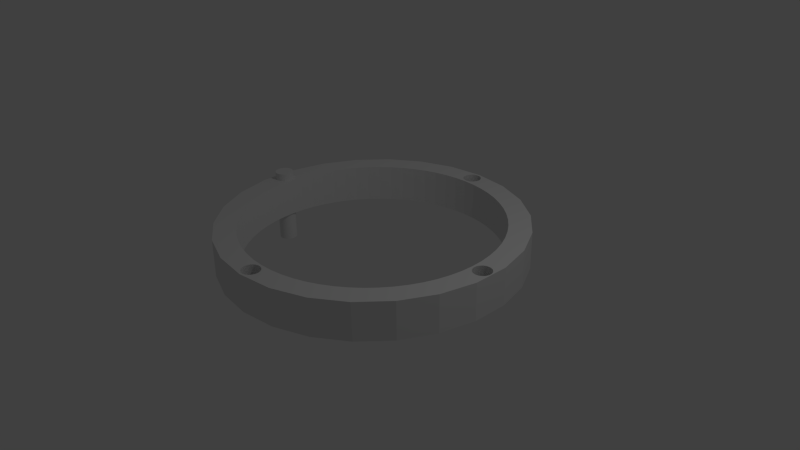 # Source: tyre.blend  (saved by Blender 2.72.0; exported with 4.5.12 LTS)
import bpy
from mathutils import Matrix  # noqa: F401  (used for matrix-valued properties, if any)

bpy.ops.wm.read_factory_settings(use_empty=True)
scene = bpy.context.scene
scene.name = 'Scene'

# ---- collections
col_collection_1 = bpy.data.collections.new('Collection 1'); scene.collection.children.link(col_collection_1)

# ---- world
world_world = bpy.data.worlds.new('World'); scene.world = world_world
world_world.color = (0.05088, 0.05088, 0.05088)
world_world.use_sun_shadow = False
world_world.sun_shadow_jitter_overblur = 0.0
world_world.cycles.sampling_method = 'MANUAL'
world_world.cycles.sample_map_resolution = 256

# ---- cameras
cam_camera = bpy.data.cameras.new('Camera')
cam_camera.clip_end = 100.0
cam_camera.lens = 35.0
cam_camera.sensor_width = 32.0
cam_camera.sensor_height = 18.0
cam_camera.ortho_scale = 7.314
cam_camera.dof.focus_distance = 0.0
cam_camera.dof.aperture_fstop = 128.0

# ---- lights
light_lamp = bpy.data.lights.new('Lamp', 'POINT')
light_lamp.transmission_factor = 0.0
light_lamp.cutoff_distance = 30.0
light_lamp.energy = 100.0
light_lamp.shadow_buffer_clip_start = 1.001
light_lamp.shadow_soft_size = 0.1
light_lamp.shadow_maximum_resolution = 0.006
light_lamp.use_absolute_resolution = True
light_lamp.cycles.use_multiple_importance_sampling = False

# ---- meshes
me_cylinder_001 = bpy.data.meshes.new('Cylinder.001')
me_cylinder_001.from_pydata([(0.0, 1.7, -0.5), (0.0, 1.7, 0.5), (0.1666, 1.692, -0.5), (0.1666, 1.692, 0.5), (0.3317, 1.667, -0.5), (0.3317, 1.667, 0.5), (0.4935, 1.627, -0.5), (0.4935, 1.627, 0.5), (0.6506, 1.571, -0.5), (0.6506, 1.571, 0.5), (0.8014, 1.499, -0.5), (0.8014, 1.499, 0.5), (0.9445, 1.413, -0.5), (0.9445, 1.413, 0.5), (1.078, 1.314, -0.5), (1.078, 1.314, 0.5), (1.202, 1.202, -0.5), (1.202, 1.202, 0.5), (1.314, 1.078, -0.5), (1.314, 1.078, 0.5), (1.413, 0.9445, -0.5), (1.413, 0.9445, 0.5), (1.499, 0.8014, -0.5), (1.499, 0.8014, 0.5), (1.571, 0.6506, -0.5), (1.571, 0.6506, 0.5), (1.627, 0.4935, -0.5), (1.627, 0.4935, 0.5), (1.667, 0.3317, -0.5), (1.667, 0.3317, 0.5), (1.692, 0.1666, -0.5), (1.692, 0.1666, 0.5), (1.7, -2.77e-07, -0.5), (1.7, -2.77e-07, 0.5), (1.692, -0.1666, -0.5), (1.692, -0.1666, 0.5), (1.667, -0.3317, -0.5), (1.667, -0.3317, 0.5), (1.627, -0.4935, -0.5), (1.627, -0.4935, 0.5), (1.571, -0.6506, -0.5), (1.571, -0.6506, 0.5), (1.499, -0.8014, -0.5), (1.499, -0.8014, 0.5), (1.413, -0.9445, -0.5), (1.413, -0.9445, 0.5), (1.314, -1.078, -0.5), (1.314, -1.078, 0.5), (1.202, -1.202, -0.5), (1.202, -1.202, 0.5), (1.078, -1.314, -0.5), (1.078, -1.314, 0.5), (0.9445, -1.413, -0.5), (0.9445, -1.413, 0.5), (0.8014, -1.499, -0.5), (0.8014, -1.499, 0.5), (0.6506, -1.571, -0.5), (0.6506, -1.571, 0.5), (0.4935, -1.627, -0.5), (0.4935, -1.627, 0.5), (0.3317, -1.667, -0.5), (0.3317, -1.667, 0.5), (0.1666, -1.692, -0.5), (0.1666, -1.692, 0.5), (-1.365e-06, -1.7, -0.5), (-1.365e-06, -1.7, 0.5), (-0.1666, -1.692, -0.5), (-0.1666, -1.692, 0.5), (-0.3317, -1.667, -0.5), (-0.3317, -1.667, 0.5), (-0.4935, -1.627, -0.5), (-0.4935, -1.627, 0.5), (-0.6506, -1.571, -0.5), (-0.6506, -1.571, 0.5), (-0.8014, -1.499, -0.5), (-0.8014, -1.499, 0.5), (-0.9445, -1.413, -0.5), (-0.9445, -1.413, 0.5), (-1.078, -1.314, -0.5), (-1.078, -1.314, 0.5), (-1.202, -1.202, -0.5), (-1.202, -1.202, 0.5), (-1.314, -1.078, -0.5), (-1.314, -1.078, 0.5), (-1.413, -0.9445, -0.5), (-1.413, -0.9445, 0.5), (-1.499, -0.8014, -0.5), (-1.499, -0.8014, 0.5), (-1.571, -0.6506, -0.5), (-1.571, -0.6506, 0.5), (-1.627, -0.4935, -0.5), (-1.627, -0.4935, 0.5), (-1.667, -0.3317, -0.5), (-1.667, -0.3317, 0.5), (-1.692, -0.1666, -0.5), (-1.692, -0.1666, 0.5), (-1.7, -7.904e-07, -0.5), (-1.7, -7.904e-07, 0.5), (-1.692, 0.1666, -0.5), (-1.692, 0.1666, 0.5), (-1.667, 0.3317, -0.5), (-1.667, 0.3317, 0.5), (-1.627, 0.4935, -0.5), (-1.627, 0.4935, 0.5), (-1.571, 0.6506, -0.5), (-1.571, 0.6506, 0.5), (-1.499, 0.8014, -0.5), (-1.499, 0.8014, 0.5), (-1.413, 0.9445, -0.5), (-1.413, 0.9445, 0.5), (-1.314, 1.078, -0.5), (-1.314, 1.078, 0.5), (-1.202, 1.202, -0.5), (-1.202, 1.202, 0.5), (-1.078, 1.314, -0.5), (-1.078, 1.314, 0.5), (-0.9445, 1.413, -0.5), (-0.9445, 1.413, 0.5), (-0.8014, 1.499, -0.5), (-0.8014, 1.499, 0.5), (-0.6506, 1.571, -0.5), (-0.6506, 1.571, 0.5), (-0.4935, 1.627, -0.5), (-0.4935, 1.627, 0.5), (-0.3317, 1.667, -0.5), (-0.3317, 1.667, 0.5), (-0.1666, 1.692, -0.5), (-0.1666, 1.692, 0.5)], [], [(0, 1, 3, 2), (2, 3, 5, 4), (4, 5, 7, 6), (6, 7, 9, 8), (8, 9, 11, 10), (10, 11, 13, 12), (12, 13, 15, 14), (14, 15, 17, 16), (16, 17, 19, 18), (18, 19, 21, 20), (20, 21, 23, 22), (22, 23, 25, 24), (24, 25, 27, 26), (26, 27, 29, 28), (28, 29, 31, 30), (30, 31, 33, 32), (32, 33, 35, 34), (34, 35, 37, 36), (36, 37, 39, 38), (38, 39, 41, 40), (40, 41, 43, 42), (42, 43, 45, 44), (44, 45, 47, 46), (46, 47, 49, 48), (48, 49, 51, 50), (50, 51, 53, 52), (52, 53, 55, 54), (54, 55, 57, 56), (56, 57, 59, 58), (58, 59, 61, 60), (60, 61, 63, 62), (62, 63, 65, 64), (64, 65, 67, 66), (66, 67, 69, 68), (68, 69, 71, 70), (70, 71, 73, 72), (72, 73, 75, 74), (74, 75, 77, 76), (76, 77, 79, 78), (78, 79, 81, 80), (80, 81, 83, 82), (82, 83, 85, 84), (84, 85, 87, 86), (86, 87, 89, 88), (88, 89, 91, 90), (90, 91, 93, 92), (92, 93, 95, 94), (94, 95, 97, 96), (96, 97, 99, 98), (98, 99, 101, 100), (100, 101, 103, 102), (102, 103, 105, 104), (104, 105, 107, 106), (106, 107, 109, 108), (108, 109, 111, 110), (110, 111, 113, 112), (112, 113, 115, 114), (114, 115, 117, 116), (116, 117, 119, 118), (118, 119, 121, 120), (120, 121, 123, 122), (122, 123, 125, 124), (3, 1, 127, 125, 123, 121, 119, 117, 115, 113, 111, 109, 107, 105, 103, 101, 99, 97, 95, 93, 91, 89, 87, 85, 83, 81, 79, 77, 75, 73, 71, 69, 67, 65, 63, 61, 59, 57, 55, 53, 51, 49, 47, 45, 43, 41, 39, 37, 35, 33, 31, 29, 27, 25, 23, 21, 19, 17, 15, 13, 11, 9, 7, 5), (126, 127, 1, 0), (124, 125, 127, 126), (0, 2, 4, 6, 8, 10, 12, 14, 16, 18, 20, 22, 24, 26, 28, 30, 32, 34, 36, 38, 40, 42, 44, 46, 48, 50, 52, 54, 56, 58, 60, 62, 64, 66, 68, 70, 72, 74, 76, 78, 80, 82, 84, 86, 88, 90, 92, 94, 96, 98, 100, 102, 104, 106, 108, 110, 112, 114, 116, 118, 120, 122, 124, 126)])
me_cylinder_001.use_remesh_preserve_volume = False
me_cylinder_001.use_remesh_preserve_attributes = False
me_cylinder_001.use_mirror_vertex_groups = False
me_cylinder_001.update()
me_cylinder = bpy.data.meshes.new('Cylinder')
me_cylinder.from_pydata([(0.0, 2.0, -0.25), (0.0, 2.0, 0.25), (0.4786, 1.942, 0.25), (0.4786, 1.942, -0.25), (0.9294, 1.771, -0.25), (1.326, 1.497, -0.25), (1.646, 1.136, -0.25), (1.87, 0.7092, -0.25), (1.985, 0.2411, -0.25), (1.985, -0.2411, -0.25), (1.842, -0.1196, -0.25), (1.85, -0.12, -0.25), (1.862, -0.1194, -0.25), (1.873, -0.1177, -0.25), (1.885, -0.1148, -0.25), (1.896, -0.1109, -0.25), (1.907, -0.1058, -0.25), (1.917, -0.09978, -0.25), (1.926, -0.09276, -0.25), (1.935, -0.08485, -0.25), (1.943, -0.07613, -0.25), (1.95, -0.06667, -0.25), (1.956, -0.05657, -0.25), (1.961, -0.04592, -0.25), (1.965, -0.03483, -0.25), (1.968, -0.02341, -0.25), (1.969, -0.01176, -0.25), (1.97, -1.955e-08, -0.25), (1.969, 0.01176, -0.25), (1.968, 0.02341, -0.25), (1.965, 0.03483, -0.25), (1.961, 0.04592, -0.25), (1.956, 0.05657, -0.25), (1.95, 0.06667, -0.25), (1.943, 0.07613, -0.25), (1.935, 0.08485, -0.25), (1.926, 0.09276, -0.25), (1.917, 0.09978, -0.25), (1.907, 0.1058, -0.25), (1.896, 0.1109, -0.25), (1.885, 0.1148, -0.25), (1.873, 0.1177, -0.25), (1.862, 0.1194, -0.25), (1.85, 0.12, -0.25), (1.838, 0.1194, -0.25), (1.827, 0.1177, -0.25), (1.815, 0.1148, -0.25), (1.804, 0.1109, -0.25), (1.793, 0.1058, -0.25), (1.783, 0.09978, -0.25), (1.774, 0.09276, -0.25), (1.765, 0.08485, -0.25), (1.757, 0.07613, -0.25), (1.75, 0.06667, -0.25), (1.744, 0.05657, -0.25), (1.739, 0.04592, -0.25), (1.735, 0.03483, -0.25), (1.732, 0.02341, -0.25), (1.731, 0.01176, -0.25), (1.73, -5.579e-08, -0.25), (1.731, -0.01176, -0.25), (1.732, -0.02341, -0.25), (1.734, -0.02833, -0.25), (1.7, -2.77e-07, -0.25), (1.692, 0.1666, -0.25), (1.667, 0.3317, -0.25), (1.627, 0.4935, -0.25), (1.571, 0.6506, -0.25), (1.499, 0.8014, -0.25), (1.413, 0.9445, -0.25), (1.314, 1.078, -0.25), (1.202, 1.202, -0.25), (1.078, 1.314, -0.25), (0.9445, 1.413, -0.25), (0.8014, 1.499, -0.25), (0.6506, 1.571, -0.25), (0.4935, 1.627, -0.25), (0.3317, 1.667, -0.25), (0.1666, 1.692, -0.25), (0.0, 1.7, -0.25), (-9.632e-08, 1.73, -0.25), (0.01176, 1.731, -0.25), (0.02341, 1.732, -0.25), (0.03483, 1.735, -0.25), (0.04592, 1.739, -0.25), (0.05657, 1.744, -0.25), (0.06667, 1.75, -0.25), (0.07613, 1.757, -0.25), (0.08485, 1.765, -0.25), (0.09276, 1.774, -0.25), (0.09978, 1.783, -0.25), (0.1058, 1.793, -0.25), (0.1109, 1.804, -0.25), (0.1148, 1.815, -0.25), (0.1177, 1.827, -0.25), (0.1194, 1.838, -0.25), (0.12, 1.85, -0.25), (0.1194, 1.862, -0.25), (0.1177, 1.873, -0.25), (0.1148, 1.885, -0.25), (0.1109, 1.896, -0.25), (0.1058, 1.907, -0.25), (0.09978, 1.917, -0.25), (0.09276, 1.926, -0.25), (0.08485, 1.935, -0.25), (0.07613, 1.943, -0.25), (0.06667, 1.95, -0.25), (0.05657, 1.956, -0.25), (0.04592, 1.961, -0.25), (0.03483, 1.965, -0.25), (0.02341, 1.968, -0.25), (0.01176, 1.969, -0.25), (0.0, 1.97, -0.25), (-0.4786, 1.942, -0.25), (-0.4786, 1.942, 0.25), (-0.01695, 1.969, 0.25), (-0.01176, 1.969, 0.25), (0.0, 1.97, 0.25), (0.01176, 1.969, 0.25), (0.02341, 1.968, 0.25), (0.03483, 1.965, 0.25), (0.04592, 1.961, 0.25), (0.05657, 1.956, 0.25), (0.06667, 1.95, 0.25), (0.07613, 1.943, 0.25), (0.08485, 1.935, 0.25), (0.09276, 1.926, 0.25), (0.09978, 1.917, 0.25), (0.1058, 1.907, 0.25), (0.1109, 1.896, 0.25), (0.1148, 1.885, 0.25), (0.1177, 1.873, 0.25), (0.1194, 1.862, 0.25), (0.12, 1.85, 0.25), (0.1194, 1.838, 0.25), (0.1177, 1.827, 0.25), (0.1148, 1.815, 0.25), (0.1109, 1.804, 0.25), (0.1058, 1.793, 0.25), (0.09978, 1.783, 0.25), (0.09276, 1.774, 0.25), (0.08485, 1.765, 0.25), (0.07613, 1.757, 0.25), (0.06667, 1.75, 0.25), (0.05657, 1.744, 0.25), (0.04592, 1.739, 0.25), (0.03483, 1.735, 0.25), (0.02341, 1.732, 0.25), (0.01176, 1.731, 0.25), (-9.632e-08, 1.73, 0.25), (-0.01176, 1.731, 0.25), (-0.02341, 1.732, 0.25), (-0.03483, 1.735, 0.25), (-0.04592, 1.739, 0.25), (-0.05657, 1.744, 0.25), (-0.06667, 1.75, 0.25), (-0.07613, 1.757, 0.25), (-0.08485, 1.765, 0.25), (-0.09276, 1.774, 0.25), (-0.09978, 1.783, 0.25), (-0.1058, 1.793, 0.25), (-0.1086, 1.799, 0.25), (-0.1666, 1.692, 0.25), (0.0, 1.7, 0.25), (0.1666, 1.692, 0.25), (0.3317, 1.667, 0.25), (0.4935, 1.627, 0.25), (0.6506, 1.571, 0.25), (0.8014, 1.499, 0.25), (0.9445, 1.413, 0.25), (1.078, 1.314, 0.25), (1.202, 1.202, 0.25), (1.314, 1.078, 0.25), (1.413, 0.9445, 0.25), (1.499, 0.8014, 0.25), (1.571, 0.6506, 0.25), (1.627, 0.4935, 0.25), (1.667, 0.3317, 0.25), (1.692, 0.1666, 0.25), (1.7, -2.77e-07, 0.25), (1.73, -5.579e-08, 0.25), (1.731, 0.01176, 0.25), (1.732, 0.02341, 0.25), (1.735, 0.03483, 0.25), (1.739, 0.04592, 0.25), (1.744, 0.05657, 0.25), (1.75, 0.06667, 0.25), (1.757, 0.07613, 0.25), (1.765, 0.08485, 0.25), (1.774, 0.09276, 0.25), (1.783, 0.09978, 0.25), (1.793, 0.1058, 0.25), (1.804, 0.1109, 0.25), (1.815, 0.1148, 0.25), (1.827, 0.1177, 0.25), (1.838, 0.1194, 0.25), (1.85, 0.12, 0.25), (1.862, 0.1194, 0.25), (1.873, 0.1177, 0.25), (1.885, 0.1148, 0.25), (1.896, 0.1109, 0.25), (1.907, 0.1058, 0.25), (1.917, 0.09978, 0.25), (1.926, 0.09276, 0.25), (1.935, 0.08485, 0.25), (1.943, 0.07613, 0.25), (1.95, 0.06667, 0.25), (1.956, 0.05657, 0.25), (1.961, 0.04592, 0.25), (1.965, 0.03483, 0.25), (1.968, 0.02341, 0.25), (1.969, 0.01176, 0.25), (1.985, -0.2411, 0.25), (1.985, 0.2411, 0.25), (1.87, 0.7092, 0.25), (1.646, 1.136, 0.25), (1.326, 1.497, 0.25), (0.9294, 1.771, 0.25), (-0.01176, 1.969, -0.25), (-0.02341, 1.968, -0.25), (-0.03483, 1.965, -0.25), (-0.04592, 1.961, -0.25), (-0.05657, 1.956, -0.25), (-0.06667, 1.95, -0.25), (-0.07613, 1.943, -0.25), (-0.08485, 1.935, -0.25), (-0.09276, 1.926, -0.25), (-0.09978, 1.917, -0.25), (-0.1058, 1.907, -0.25), (-0.1109, 1.896, -0.25), (-0.1148, 1.885, -0.25), (-0.1177, 1.873, -0.25), (-0.1194, 1.862, -0.25), (-0.12, 1.85, -0.25), (-0.1194, 1.838, -0.25), (-0.1177, 1.827, -0.25), (-0.1148, 1.815, -0.25), (-0.1109, 1.804, -0.25), (-0.1058, 1.793, -0.25), (-0.09978, 1.783, -0.25), (-0.09276, 1.774, -0.25), (-0.08485, 1.765, -0.25), (-0.07613, 1.757, -0.25), (-0.06667, 1.75, -0.25), (-0.05657, 1.744, -0.25), (-0.04592, 1.739, -0.25), (-0.03483, 1.735, -0.25), (-0.02341, 1.732, -0.25), (-0.01176, 1.731, -0.25), (-0.1666, 1.692, -0.25), (-0.3317, 1.667, -0.25), (-0.4935, 1.627, -0.25), (-0.6506, 1.571, -0.25), (-0.8014, 1.499, -0.25), (-0.9445, 1.413, -0.25), (-1.078, 1.314, -0.25), (-1.202, 1.202, -0.25), (-1.314, 1.078, -0.25), (-1.413, 0.9445, -0.25), (-1.499, 0.8014, -0.25), (-1.571, 0.6506, -0.25), (-1.627, 0.4935, -0.25), (-1.667, 0.3317, -0.25), (-1.692, 0.1666, -0.25), (-1.7, -7.904e-07, -0.25), (-1.734, -0.02833, -0.25), (-1.732, -0.02341, -0.25), (-1.731, -0.01176, -0.25), (-1.73, -1.955e-08, -0.25), (-1.731, 0.01176, -0.25), (-1.732, 0.02341, -0.25), (-1.735, 0.03483, -0.25), (-1.739, 0.04592, -0.25), (-1.744, 0.05657, -0.25), (-1.75, 0.06667, -0.25), (-1.757, 0.07613, -0.25), (-1.765, 0.08485, -0.25), (-1.774, 0.09276, -0.25), (-1.783, 0.09978, -0.25), (-1.793, 0.1058, -0.25), (-1.804, 0.1109, -0.25), (-1.815, 0.1148, -0.25), (-1.827, 0.1177, -0.25), (-1.838, 0.1194, -0.25), (-1.85, 0.12, -0.25), (-1.862, 0.1194, -0.25), (-1.873, 0.1177, -0.25), (-1.885, 0.1148, -0.25), (-1.896, 0.1109, -0.25), (-1.907, 0.1058, -0.25), (-1.917, 0.09978, -0.25), (-1.926, 0.09276, -0.25), (-1.935, 0.08485, -0.25), (-1.943, 0.07613, -0.25), (-1.95, 0.06667, -0.25), (-1.956, 0.05657, -0.25), (-1.961, 0.04592, -0.25), (-1.965, 0.03483, -0.25), (-1.968, 0.02341, -0.25), (-1.969, 0.01176, -0.25), (-1.97, -5.579e-08, -0.25), (-1.969, -0.01176, -0.25), (-1.968, -0.02341, -0.25), (-1.965, -0.03483, -0.25), (-1.961, -0.04592, -0.25), (-1.956, -0.05657, -0.25), (-1.95, -0.06667, -0.25), (-1.943, -0.07613, -0.25), (-1.935, -0.08485, -0.25), (-1.926, -0.09276, -0.25), (-1.917, -0.09978, -0.25), (-1.907, -0.1058, -0.25), (-1.896, -0.1109, -0.25), (-1.885, -0.1148, -0.25), (-1.873, -0.1177, -0.25), (-1.862, -0.1194, -0.25), (-1.85, -0.12, -0.25), (-1.842, -0.1196, -0.25), (-1.985, -0.2411, -0.25), (-1.985, 0.2411, -0.25), (-1.87, 0.7092, -0.25), (-1.646, 1.136, -0.25), (-1.326, 1.497, -0.25), (-0.9294, 1.771, -0.25), (1.87, -0.7092, -0.25), (1.646, -1.136, -0.25), (1.326, -1.497, -0.25), (0.9294, -1.771, -0.25), (0.4786, -1.942, -0.25), (-6.517e-07, -2.0, -0.25), (-9.632e-08, -1.97, -0.25), (0.01176, -1.969, -0.25), (0.02341, -1.968, -0.25), (0.03483, -1.965, -0.25), (0.04592, -1.961, -0.25), (0.05657, -1.956, -0.25), (0.06667, -1.95, -0.25), (0.07613, -1.943, -0.25), (0.08485, -1.935, -0.25), (0.09276, -1.926, -0.25), (0.09978, -1.917, -0.25), (0.1058, -1.907, -0.25), (0.1109, -1.896, -0.25), (0.1148, -1.885, -0.25), (0.1177, -1.873, -0.25), (0.1194, -1.862, -0.25), (0.12, -1.85, -0.25), (0.1194, -1.838, -0.25), (0.1177, -1.827, -0.25), (0.1148, -1.815, -0.25), (0.1109, -1.804, -0.25), (0.1058, -1.793, -0.25), (0.09978, -1.783, -0.25), (0.09276, -1.774, -0.25), (0.08485, -1.765, -0.25), (0.07613, -1.757, -0.25), (0.06667, -1.75, -0.25), (0.05657, -1.744, -0.25), (0.04592, -1.739, -0.25), (0.03483, -1.735, -0.25), (0.02341, -1.732, -0.25), (0.1666, -1.692, -0.25), (0.3317, -1.667, -0.25), (0.4935, -1.627, -0.25), (0.6506, -1.571, -0.25), (0.8014, -1.499, -0.25), (0.9445, -1.413, -0.25), (1.078, -1.314, -0.25), (1.202, -1.202, -0.25), (1.314, -1.078, -0.25), (1.413, -0.9445, -0.25), (1.499, -0.8014, -0.25), (1.571, -0.6506, -0.25), (1.627, -0.4935, -0.25), (1.667, -0.3317, -0.25), (1.692, -0.1666, -0.25), (1.735, -0.03483, -0.25), (1.739, -0.04592, -0.25), (1.744, -0.05657, -0.25), (1.75, -0.06667, -0.25), (1.757, -0.07613, -0.25), (1.765, -0.08485, -0.25), (1.774, -0.09276, -0.25), (1.783, -0.09978, -0.25), (1.793, -0.1058, -0.25), (1.804, -0.1109, -0.25), (1.815, -0.1148, -0.25), (1.827, -0.1177, -0.25), (1.838, -0.1194, -0.25), (1.85, -0.12, 0.25), (1.862, -0.1194, 0.25), (1.873, -0.1177, 0.25), (1.885, -0.1148, 0.25), (1.896, -0.1109, 0.25), (1.907, -0.1058, 0.25), (1.917, -0.09978, 0.25), (1.926, -0.09276, 0.25), (1.935, -0.08485, 0.25), (1.943, -0.07613, 0.25), (1.95, -0.06667, 0.25), (1.956, -0.05657, 0.25), (1.961, -0.04592, 0.25), (1.965, -0.03483, 0.25), (1.968, -0.02341, 0.25), (1.969, -0.01176, 0.25), (1.97, -1.955e-08, 0.25), (1.731, -0.01176, 0.25), (1.732, -0.02341, 0.25), (-0.9294, 1.771, 0.25), (-1.961, -0.04592, 0.25), (-1.965, -0.03483, 0.25), (-1.968, -0.02341, 0.25), (-1.969, -0.01176, 0.25), (-1.97, -5.579e-08, 0.25), (-1.985, -0.2411, 0.25), (-1.87, -0.7092, 0.25), (-1.646, -1.136, 0.25), (-1.326, -1.497, 0.25), (-0.9294, -1.771, 0.25), (-0.4786, -1.942, 0.25), (-6.517e-07, -2.0, 0.25), (-7.23e-07, -1.97, 0.25), (-0.01176, -1.969, 0.25), (-0.02341, -1.968, 0.25), (-0.03483, -1.965, 0.25), (-0.04592, -1.961, 0.25), (-0.05657, -1.956, 0.25), (-0.06667, -1.95, 0.25), (-0.07613, -1.943, 0.25), (-0.08485, -1.935, 0.25), (-0.09276, -1.926, 0.25), (-0.09978, -1.917, 0.25), (-0.1058, -1.907, 0.25), (-0.1109, -1.896, 0.25), (-0.1148, -1.885, 0.25), (-0.1177, -1.873, 0.25), (-0.1194, -1.862, 0.25), (-0.12, -1.85, 0.25), (-0.1194, -1.838, 0.25), (-0.1177, -1.827, 0.25), (-0.1148, -1.815, 0.25), (-0.1109, -1.804, 0.25), (-0.1058, -1.793, 0.25), (-0.09978, -1.783, 0.25), (-0.09276, -1.774, 0.25), (-0.08485, -1.765, 0.25), (-0.07613, -1.757, 0.25), (-0.06667, -1.75, 0.25), (-0.05657, -1.744, 0.25), (-0.04592, -1.739, 0.25), (-0.03483, -1.735, 0.25), (-0.02341, -1.732, 0.25), (-0.01176, -1.731, 0.25), (-1.293e-06, -1.73, 0.25), (-1.365e-06, -1.7, 0.25), (-0.1666, -1.692, 0.25), (-0.3317, -1.667, 0.25), (-0.4935, -1.627, 0.25), (-0.6506, -1.571, 0.25), (-0.8014, -1.499, 0.25), (-0.9445, -1.413, 0.25), (-1.078, -1.314, 0.25), (-1.202, -1.202, 0.25), (-1.314, -1.078, 0.25), (-1.413, -0.9445, 0.25), (-1.499, -0.8014, 0.25), (-1.571, -0.6506, 0.25), (-1.627, -0.4935, 0.25), (-1.667, -0.3317, 0.25), (-1.692, -0.1666, 0.25), (-1.7, -7.904e-07, 0.25), (-1.731, 0.01176, 0.25), (-1.73, -1.955e-08, 0.25), (-1.731, -0.01176, 0.25), (-1.732, -0.02341, 0.25), (-1.735, -0.03483, 0.25), (-1.739, -0.04592, 0.25), (-1.744, -0.05657, 0.25), (-1.75, -0.06667, 0.25), (-1.757, -0.07613, 0.25), (-1.765, -0.08485, 0.25), (-1.774, -0.09276, 0.25), (-1.783, -0.09978, 0.25), (-1.793, -0.1058, 0.25), (-1.804, -0.1109, 0.25), (-1.815, -0.1148, 0.25), (-1.827, -0.1177, 0.25), (-1.838, -0.1194, 0.25), (-1.85, -0.12, 0.25), (-1.862, -0.1194, 0.25), (-1.873, -0.1177, 0.25), (-1.885, -0.1148, 0.25), (-1.896, -0.1109, 0.25), (-1.907, -0.1058, 0.25), (-1.917, -0.09978, 0.25), (-1.926, -0.09276, 0.25), (-1.935, -0.08485, 0.25), (-1.943, -0.07613, 0.25), (-1.95, -0.06667, 0.25), (-1.956, -0.05657, 0.25), (-1.896, 0.1109, 0.25), (-1.885, 0.1148, 0.25), (-1.873, 0.1177, 0.25), (-1.862, 0.1194, 0.25), (-1.85, 0.12, 0.25), (-1.838, 0.1194, 0.25), (-1.827, 0.1177, 0.25), (-1.815, 0.1148, 0.25), (-1.804, 0.1109, 0.25), (-1.793, 0.1058, 0.25), (-1.783, 0.09978, 0.25), (-1.774, 0.09276, 0.25), (-1.765, 0.08485, 0.25), (-1.757, 0.07613, 0.25), (-1.75, 0.06667, 0.25), (-1.744, 0.05657, 0.25), (-1.739, 0.04592, 0.25), (-1.735, 0.03483, 0.25), (-1.732, 0.02341, 0.25), (-1.692, 0.1666, 0.25), (-1.667, 0.3317, 0.25), (-1.627, 0.4935, 0.25), (-1.571, 0.6506, 0.25), (-1.499, 0.8014, 0.25), (-1.413, 0.9445, 0.25), (-1.314, 1.078, 0.25), (-1.202, 1.202, 0.25), (-1.078, 1.314, 0.25), (-0.9445, 1.413, 0.25), (-0.8014, 1.499, 0.25), (-0.6506, 1.571, 0.25), (-0.4935, 1.627, 0.25), (-0.3317, 1.667, 0.25), (-0.1109, 1.804, 0.25), (-0.1148, 1.815, 0.25), (-0.1177, 1.827, 0.25), (-0.1194, 1.838, 0.25), (-0.12, 1.85, 0.25), (-0.1194, 1.862, 0.25), (-0.1177, 1.873, 0.25), (-0.1148, 1.885, 0.25), (-0.1109, 1.896, 0.25), (-0.1058, 1.907, 0.25), (-0.09978, 1.917, 0.25), (-0.09276, 1.926, 0.25), (-0.08485, 1.935, 0.25), (-0.07613, 1.943, 0.25), (-0.06667, 1.95, 0.25), (-0.05657, 1.956, 0.25), (-0.04592, 1.961, 0.25), (-0.03483, 1.965, 0.25), (-0.02341, 1.968, 0.25), (-1.326, 1.497, 0.25), (-1.646, 1.136, 0.25), (-1.87, 0.7092, 0.25), (-1.985, 0.2411, 0.25), (-1.969, 0.01176, 0.25), (-1.968, 0.02341, 0.25), (-1.965, 0.03483, 0.25), (-1.961, 0.04592, 0.25), (-1.956, 0.05657, 0.25), (-1.95, 0.06667, 0.25), (-1.943, 0.07613, 0.25), (-1.935, 0.08485, 0.25), (-1.926, 0.09276, 0.25), (-1.917, 0.09978, 0.25), (-1.907, 0.1058, 0.25), (0.8014, -1.499, 0.25), (0.6506, -1.571, 0.25), (0.4935, -1.627, 0.25), (0.3317, -1.667, 0.25), (0.1666, -1.692, 0.25), (0.0, -1.73, 0.25), (0.01176, -1.731, 0.25), (0.02341, -1.732, 0.25), (0.03483, -1.735, 0.25), (0.04592, -1.739, 0.25), (0.05657, -1.744, 0.25), (0.06667, -1.75, 0.25), (0.07613, -1.757, 0.25), (0.08485, -1.765, 0.25), (0.09276, -1.774, 0.25), (0.09978, -1.783, 0.25), (0.1058, -1.793, 0.25), (0.1109, -1.804, 0.25), (0.1148, -1.815, 0.25), (0.1177, -1.827, 0.25), (0.1194, -1.838, 0.25), (0.12, -1.85, 0.25), (0.1194, -1.862, 0.25), (0.1177, -1.873, 0.25), (0.1148, -1.885, 0.25), (0.1109, -1.896, 0.25), (0.1058, -1.907, 0.25), (0.09978, -1.917, 0.25), (0.09276, -1.926, 0.25), (0.08485, -1.935, 0.25), (0.07613, -1.943, 0.25), (0.06667, -1.95, 0.25), (0.05657, -1.956, 0.25), (0.04592, -1.961, 0.25), (0.03483, -1.965, 0.25), (0.02341, -1.968, 0.25), (0.01176, -1.969, 0.25), (-9.632e-08, -1.97, 0.25), (0.4786, -1.942, 0.25), (0.9294, -1.771, 0.25), (1.326, -1.497, 0.25), (1.646, -1.136, 0.25), (1.87, -0.7092, 0.25), (1.838, -0.1194, 0.25), (1.827, -0.1177, 0.25), (1.815, -0.1148, 0.25), (1.804, -0.1109, 0.25), (1.793, -0.1058, 0.25), (1.783, -0.09978, 0.25), (1.774, -0.09276, 0.25), (1.765, -0.08485, 0.25), (1.757, -0.07613, 0.25), (1.75, -0.06667, 0.25), (1.744, -0.05657, 0.25), (1.739, -0.04592, 0.25), (1.735, -0.03483, 0.25), (1.692, -0.1666, 0.25), (1.667, -0.3317, 0.25), (1.627, -0.4935, 0.25), (1.571, -0.6506, 0.25), (1.499, -0.8014, 0.25), (1.413, -0.9445, 0.25), (1.314, -1.078, 0.25), (1.202, -1.202, 0.25), (1.078, -1.314, 0.25), (0.9445, -1.413, 0.25), (-1.692, -0.1666, -0.25), (-1.667, -0.3317, -0.25), (-1.627, -0.4935, -0.25), (-1.571, -0.6506, -0.25), (-1.499, -0.8014, -0.25), (-1.413, -0.9445, -0.25), (-1.314, -1.078, -0.25), (-1.202, -1.202, -0.25), (-1.078, -1.314, -0.25), (-0.9445, -1.413, -0.25), (-0.8014, -1.499, -0.25), (-0.6506, -1.571, -0.25), (-0.4935, -1.627, -0.25), (-0.3317, -1.667, -0.25), (-0.1666, -1.692, -0.25), (-1.365e-06, -1.7, -0.25), (0.01176, -1.731, -0.25), (0.0, -1.73, -0.25), (-0.01176, -1.731, -0.25), (-0.02341, -1.732, -0.25), (-0.03483, -1.735, -0.25), (-0.04592, -1.739, -0.25), (-0.05657, -1.744, -0.25), (-0.06667, -1.75, -0.25), (-0.07613, -1.757, -0.25), (-0.08485, -1.765, -0.25), (-0.09276, -1.774, -0.25), (-0.09978, -1.783, -0.25), (-0.1058, -1.793, -0.25), (-0.1109, -1.804, -0.25), (-0.1148, -1.815, -0.25), (-0.1177, -1.827, -0.25), (-0.1194, -1.838, -0.25), (-0.12, -1.85, -0.25), (-0.1194, -1.862, -0.25), (-0.1177, -1.873, -0.25), (-0.1148, -1.885, -0.25), (-0.1109, -1.896, -0.25), (-0.1058, -1.907, -0.25), (-0.09978, -1.917, -0.25), (-0.09276, -1.926, -0.25), (-0.08485, -1.935, -0.25), (-0.07613, -1.943, -0.25), (-0.06667, -1.95, -0.25), (-0.05657, -1.956, -0.25), (-0.04592, -1.961, -0.25), (-0.03483, -1.965, -0.25), (-0.02341, -1.968, -0.25), (-0.01176, -1.969, -0.25), (-0.4786, -1.942, -0.25), (-0.9294, -1.771, -0.25), (-1.326, -1.497, -0.25), (-1.646, -1.136, -0.25), (-1.87, -0.7092, -0.25), (-1.838, -0.1194, -0.25), (-1.827, -0.1177, -0.25), (-1.815, -0.1148, -0.25), (-1.804, -0.1109, -0.25), (-1.793, -0.1058, -0.25), (-1.783, -0.09978, -0.25), (-1.774, -0.09276, -0.25), (-1.765, -0.08485, -0.25), (-1.757, -0.07613, -0.25), (-1.75, -0.06667, -0.25), (-1.744, -0.05657, -0.25), (-1.739, -0.04592, -0.25), (-1.735, -0.03483, -0.25)], [], [(0, 1, 2, 3), (0, 3, 4, 5, 6, 7, 8, 9, 10, 11, 12, 13, 14, 15, 16, 17, 18, 19, 20, 21, 22, 23, 24, 25, 26, 27, 28, 29, 30, 31, 32, 33, 34, 35, 36, 37, 38, 39, 40, 41, 42, 43, 44, 45, 46, 47, 48, 49, 50, 51, 52, 53, 54, 55, 56, 57, 58, 59, 60, 61, 62, 63, 64, 65, 66, 67, 68, 69, 70, 71, 72, 73, 74, 75, 76, 77, 78, 79, 80, 81, 82, 83, 84, 85, 86, 87, 88, 89, 90, 91, 92, 93, 94, 95, 96, 97, 98, 99, 100, 101, 102, 103, 104, 105, 106, 107, 108, 109, 110, 111, 112), (113, 114, 1, 0), (1, 115, 116, 117, 118, 119, 120, 121, 122, 123, 124, 125, 126, 127, 128, 129, 130, 131, 132, 133, 134, 135, 136, 137, 138, 139, 140, 141, 142, 143, 144, 145, 146, 147, 148, 149, 150, 151, 152, 153, 154, 155, 156, 157, 158, 159, 160, 161, 162, 163, 164, 165, 166, 167, 168, 169, 170, 171, 172, 173, 174, 175, 176, 177, 178, 179, 180, 181, 182, 183, 184, 185, 186, 187, 188, 189, 190, 191, 192, 193, 194, 195, 196, 197, 198, 199, 200, 201, 202, 203, 204, 205, 206, 207, 208, 209, 210, 211, 212, 213, 214, 215, 216, 217, 2), (3, 2, 217, 4), (0, 112, 218, 219, 220, 221, 222, 223, 224, 225, 226, 227, 228, 229, 230, 231, 232, 233, 234, 235, 236, 237, 238, 239, 240, 241, 242, 243, 244, 245, 246, 247, 248, 80, 79, 249, 250, 251, 252, 253, 254, 255, 256, 257, 258, 259, 260, 261, 262, 263, 264, 265, 266, 267, 268, 269, 270, 271, 272, 273, 274, 275, 276, 277, 278, 279, 280, 281, 282, 283, 284, 285, 286, 287, 288, 289, 290, 291, 292, 293, 294, 295, 296, 297, 298, 299, 300, 301, 302, 303, 304, 305, 306, 307, 308, 309, 310, 311, 312, 313, 314, 315, 316, 317, 318, 319, 320, 321, 322, 323, 113), (4, 217, 216, 5), (5, 216, 215, 6), (6, 215, 214, 7), (7, 214, 213, 8), (8, 213, 212, 9), (9, 324, 325, 326, 327, 328, 329, 330, 331, 332, 333, 334, 335, 336, 337, 338, 339, 340, 341, 342, 343, 344, 345, 346, 347, 348, 349, 350, 351, 352, 353, 354, 355, 356, 357, 358, 359, 360, 361, 362, 363, 364, 365, 366, 367, 368, 369, 370, 371, 372, 373, 374, 375, 63, 62, 376, 377, 378, 379, 380, 381, 382, 383, 384, 385, 386, 387, 388, 10), (12, 11, 389, 390), (13, 12, 390, 391), (14, 13, 391, 392), (15, 14, 392, 393), (16, 15, 393, 394), (17, 16, 394, 395), (18, 17, 395, 396), (19, 18, 396, 397), (20, 19, 397, 398), (21, 20, 398, 399), (22, 21, 399, 400), (23, 22, 400, 401), (24, 23, 401, 402), (25, 24, 402, 403), (26, 25, 403, 404), (27, 26, 404, 405), (28, 27, 405, 211), (29, 28, 211, 210), (30, 29, 210, 209), (31, 30, 209, 208), (32, 31, 208, 207), (33, 32, 207, 206), (34, 33, 206, 205), (35, 34, 205, 204), (36, 35, 204, 203), (37, 36, 203, 202), (38, 37, 202, 201), (39, 38, 201, 200), (40, 39, 200, 199), (41, 40, 199, 198), (42, 41, 198, 197), (43, 42, 197, 196), (44, 43, 196, 195), (45, 44, 195, 194), (46, 45, 194, 193), (47, 46, 193, 192), (48, 47, 192, 191), (49, 48, 191, 190), (50, 49, 190, 189), (51, 50, 189, 188), (52, 51, 188, 187), (53, 52, 187, 186), (54, 53, 186, 185), (55, 54, 185, 184), (56, 55, 184, 183), (57, 56, 183, 182), (58, 57, 182, 181), (59, 58, 181, 180), (60, 59, 180, 406), (61, 60, 406, 407), (62, 61, 407, 622, 376), (64, 63, 179, 178), (65, 64, 178, 177), (66, 65, 177, 176), (67, 66, 176, 175), (68, 67, 175, 174), (69, 68, 174, 173), (70, 69, 173, 172), (71, 70, 172, 171), (72, 71, 171, 170), (73, 72, 170, 169), (74, 73, 169, 168), (75, 74, 168, 167), (76, 75, 167, 166), (77, 76, 166, 165), (78, 77, 165, 164), (79, 78, 164, 163), (81, 80, 149, 148), (82, 81, 148, 147), (83, 82, 147, 146), (84, 83, 146, 145), (85, 84, 145, 144), (86, 85, 144, 143), (87, 86, 143, 142), (88, 87, 142, 141), (89, 88, 141, 140), (90, 89, 140, 139), (91, 90, 139, 138), (92, 91, 138, 137), (93, 92, 137, 136), (94, 93, 136, 135), (95, 94, 135, 134), (96, 95, 134, 133), (97, 96, 133, 132), (98, 97, 132, 131), (99, 98, 131, 130), (100, 99, 130, 129), (101, 100, 129, 128), (102, 101, 128, 127), (103, 102, 127, 126), (104, 103, 126, 125), (105, 104, 125, 124), (106, 105, 124, 123), (107, 106, 123, 122), (108, 107, 122, 121), (109, 108, 121, 120), (110, 109, 120, 119), (111, 110, 119, 118), (112, 111, 118, 117), (323, 408, 114, 113), (409, 410, 411, 412, 413, 414, 415, 416, 417, 418, 419, 420, 421, 422, 423, 424, 425, 426, 427, 428, 429, 430, 431, 432, 433, 434, 435, 436, 437, 438, 439, 440, 441, 442, 443, 444, 445, 446, 447, 448, 449, 450, 451, 452, 453, 454, 455, 456, 457, 458, 459, 460, 461, 462, 463, 464, 465, 466, 467, 468, 469, 470, 471, 472, 473, 474, 475, 476, 477, 478, 479, 480, 481, 482, 483, 484, 485, 486, 487, 488, 489, 490, 491, 492, 493, 494, 495, 496, 497, 498, 499), (500, 501, 502, 503, 504, 505, 506, 507, 508, 509, 510, 511, 512, 513, 514, 515, 516, 517, 518, 471, 470, 519, 520, 521, 522, 523, 524, 525, 526, 527, 528, 529, 530, 531, 532, 162, 161, 533, 534, 535, 536, 537, 538, 539, 540, 541, 542, 543, 544, 545, 546, 547, 548, 549, 550, 551, 115, 1, 114, 408, 552, 553, 554, 555, 414, 413, 556, 557, 558, 559, 560, 561, 562, 563, 564, 565, 566), (218, 112, 117, 116), (80, 248, 150, 149), (248, 247, 151, 150), (247, 246, 152, 151), (246, 245, 153, 152), (245, 244, 154, 153), (244, 243, 155, 154), (243, 242, 156, 155), (242, 241, 157, 156), (241, 240, 158, 157), (240, 239, 159, 158), (239, 238, 160, 159), (249, 79, 163, 162), (567, 568, 569, 570, 571, 454, 453, 572, 573, 574, 575, 576, 577, 578, 579, 580, 581, 582, 583, 584, 585, 586, 587, 588, 589, 590, 591, 592, 593, 594, 595, 596, 597, 598, 599, 600, 601, 602, 603, 604, 421, 420, 605, 606, 607, 608, 609, 212, 211, 405, 404, 403, 402, 401, 400, 399, 398, 397, 396, 395, 394, 393, 392, 391, 390, 389, 610, 611, 612, 613, 614, 615, 616, 617, 618, 619, 620, 621, 622, 407, 406, 180, 179, 623, 624, 625, 626, 627, 628, 629, 630, 631, 632), (220, 219, 551, 550), (221, 220, 550, 549), (222, 221, 549, 548), (223, 222, 548, 547), (224, 223, 547, 546), (225, 224, 546, 545), (226, 225, 545, 544), (227, 226, 544, 543), (228, 227, 543, 542), (229, 228, 542, 541), (230, 229, 541, 540), (231, 230, 540, 539), (232, 231, 539, 538), (233, 232, 538, 537), (234, 233, 537, 536), (235, 234, 536, 535), (236, 235, 535, 534), (237, 236, 534, 533), (250, 249, 162, 532), (251, 250, 532, 531), (252, 251, 531, 530), (253, 252, 530, 529), (254, 253, 529, 528), (255, 254, 528, 527), (256, 255, 527, 526), (257, 256, 526, 525), (258, 257, 525, 524), (259, 258, 524, 523), (260, 259, 523, 522), (261, 260, 522, 521), (262, 261, 521, 520), (263, 262, 520, 519), (264, 263, 519, 470), (264, 633, 634, 635, 636, 637, 638, 639, 640, 641, 642, 643, 644, 645, 646, 647, 648, 361, 360, 649, 650, 651, 652, 653, 654, 655, 656, 657, 658, 659, 660, 661, 662, 663, 664, 665, 666, 667, 668, 669, 670, 671, 672, 673, 674, 675, 676, 677, 678, 679, 680, 681, 330, 329, 682, 683, 684, 685, 686, 318, 317, 687, 688, 689, 690, 691, 692, 693, 694, 695, 696, 697, 698, 699, 265), (318, 414, 555, 319), (319, 555, 554, 320), (320, 554, 553, 321), (321, 553, 552, 322), (322, 552, 408, 323), (9, 212, 609, 324), (324, 609, 608, 325), (325, 608, 607, 326), (326, 607, 606, 327), (327, 606, 605, 328), (328, 605, 420, 329), (331, 330, 604, 603), (332, 331, 603, 602), (333, 332, 602, 601), (334, 333, 601, 600), (335, 334, 600, 599), (336, 335, 599, 598), (337, 336, 598, 597), (338, 337, 597, 596), (339, 338, 596, 595), (340, 339, 595, 594), (341, 340, 594, 593), (342, 341, 593, 592), (343, 342, 592, 591), (344, 343, 591, 590), (345, 344, 590, 589), (346, 345, 589, 588), (347, 346, 588, 587), (348, 347, 587, 586), (349, 348, 586, 585), (350, 349, 585, 584), (351, 350, 584, 583), (352, 351, 583, 582), (353, 352, 582, 581), (354, 353, 581, 580), (355, 354, 580, 579), (356, 355, 579, 578), (357, 356, 578, 577), (358, 357, 577, 576), (359, 358, 576, 575), (360, 359, 575, 574), (362, 361, 571, 570), (363, 362, 570, 569), (364, 363, 569, 568), (365, 364, 568, 567), (366, 365, 567, 632), (367, 366, 632, 631), (368, 367, 631, 630), (369, 368, 630, 629), (370, 369, 629, 628), (371, 370, 628, 627), (372, 371, 627, 626), (373, 372, 626, 625), (374, 373, 625, 624), (375, 374, 624, 623), (63, 375, 623, 179), (377, 376, 622, 621), (378, 377, 621, 620), (379, 378, 620, 619), (380, 379, 619, 618), (381, 380, 618, 617), (382, 381, 617, 616), (383, 382, 616, 615), (384, 383, 615, 614), (385, 384, 614, 613), (386, 385, 613, 612), (387, 386, 612, 611), (388, 387, 611, 610), (637, 636, 466, 465), (636, 635, 467, 466), (635, 634, 468, 467), (634, 633, 469, 468), (633, 264, 470, 469), (686, 415, 414, 318), (685, 416, 415, 686), (684, 417, 416, 685), (683, 418, 417, 684), (682, 419, 418, 683), (329, 420, 419, 682), (681, 680, 423, 422), (680, 679, 424, 423), (679, 678, 425, 424), (678, 677, 426, 425), (677, 676, 427, 426), (676, 675, 428, 427), (675, 674, 429, 428), (674, 673, 430, 429), (673, 672, 431, 430), (672, 671, 432, 431), (671, 670, 433, 432), (670, 669, 434, 433), (669, 668, 435, 434), (668, 667, 436, 435), (667, 666, 437, 436), (666, 665, 438, 437), (665, 664, 439, 438), (664, 663, 440, 439), (663, 662, 441, 440), (662, 661, 442, 441), (661, 660, 443, 442), (660, 659, 444, 443), (659, 658, 445, 444), (658, 657, 446, 445), (657, 656, 447, 446), (656, 655, 448, 447), (655, 654, 449, 448), (654, 653, 450, 449), (653, 652, 451, 450), (652, 651, 452, 451), (648, 647, 455, 454), (647, 646, 456, 455), (646, 645, 457, 456), (645, 644, 458, 457), (644, 643, 459, 458), (643, 642, 460, 459), (642, 641, 461, 460), (641, 640, 462, 461), (640, 639, 463, 462), (639, 638, 464, 463), (638, 637, 465, 464), (218, 116, 115, 551, 219), (161, 160, 238, 237, 533), (361, 648, 454, 571), (650, 649, 573, 572), (649, 360, 574, 573), (610, 389, 11, 10, 388), (330, 681, 422, 421, 604), (650, 572, 453, 452, 651), (284, 283, 505, 504), (285, 284, 504, 503), (283, 282, 506, 505), (286, 285, 503, 502), (282, 281, 507, 506), (287, 286, 502, 501), (281, 280, 508, 507), (288, 287, 501, 500), (280, 279, 509, 508), (289, 288, 500, 566), (279, 278, 510, 509), (290, 289, 566, 565), (278, 277, 511, 510), (291, 290, 565, 564), (277, 276, 512, 511), (292, 291, 564, 563), (276, 275, 513, 512), (293, 292, 563, 562), (275, 274, 514, 513), (294, 293, 562, 561), (274, 273, 515, 514), (295, 294, 561, 560), (273, 272, 516, 515), (296, 295, 560, 559), (272, 271, 517, 516), (297, 296, 559, 558), (271, 270, 518, 517), (298, 297, 558, 557), (270, 269, 471, 518), (299, 298, 557, 556), (269, 268, 472, 471), (300, 299, 556, 413), (268, 267, 473, 472), (301, 300, 413, 412), (267, 266, 474, 473), (302, 301, 412, 411), (266, 265, 699, 475, 474), (303, 302, 411, 410), (699, 698, 476, 475), (304, 303, 410, 409), (698, 697, 477, 476), (305, 304, 409, 499), (697, 696, 478, 477), (306, 305, 499, 498), (696, 695, 479, 478), (307, 306, 498, 497), (695, 694, 480, 479), (308, 307, 497, 496), (694, 693, 481, 480), (309, 308, 496, 495), (693, 692, 482, 481), (310, 309, 495, 494), (692, 691, 483, 482), (311, 310, 494, 493), (691, 690, 484, 483), (312, 311, 493, 492), (690, 689, 485, 484), (313, 312, 492, 491), (689, 688, 486, 485), (314, 313, 491, 490), (688, 687, 487, 486), (315, 314, 490, 489), (687, 317, 316, 488, 487), (316, 315, 489, 488)])
me_cylinder.use_remesh_preserve_volume = False
me_cylinder.use_remesh_preserve_attributes = False
me_cylinder.use_mirror_vertex_groups = False
me_cylinder.update()

# ---- objects
ob_cylinder_001 = bpy.data.objects.new('Cylinder.001', me_cylinder_001)
ob_tyre = bpy.data.objects.new('Tyre', me_cylinder)
ob_lamp = bpy.data.objects.new('Lamp', light_lamp)
ob_camera = bpy.data.objects.new('Camera', cam_camera)

# ---- transforms, parenting, visibility, modifiers, constraints
ob_cylinder_001.location = (-1.85, 0.0, 0.1)
ob_cylinder_001.scale = (0.07059, 0.07059, 1.0)
ob_cylinder_001.hide_viewport = True
ob_cylinder_001.lineart.crease_threshold = 0.0
ob_tyre.location = (0.0, 0.0, 0.25)
ob_tyre.lineart.crease_threshold = 0.0
ob_lamp.location = (4.076, 1.005, 5.904)
ob_lamp.rotation_euler = (0.6503, 0.05522, 1.866)
ob_lamp.lock_rotations_4d = False
ob_lamp.empty_display_type = 'ARROWS'
ob_lamp.color = (0.0, 0.0, 0.0, 0.0)
ob_lamp.lineart.crease_threshold = 0.0
ob_camera.location = (7.481, -6.508, 5.344)
ob_camera.rotation_euler = (1.109, 0.01082, 0.8149)
ob_camera.lock_rotations_4d = False
ob_camera.empty_display_type = 'ARROWS'
ob_camera.color = (0.0, 0.0, 0.0, 0.0)
ob_camera.display_type = 'WIRE'
ob_camera.lineart.crease_threshold = 0.0

# ---- collection membership
col_collection_1.objects.link(ob_cylinder_001)
col_collection_1.objects.link(ob_tyre)
col_collection_1.objects.link(ob_lamp)
col_collection_1.objects.link(ob_camera)

# ---- scene / render settings (as saved in the file)
scene.camera = ob_camera
scene.frame_start = 1; scene.frame_end = 250; scene.frame_set(1)
scene.render.engine = 'BLENDER_EEVEE_NEXT'
scene.render.resolution_percentage = 50
scene.render.dither_intensity = 0.0
scene.cycles.use_denoising = False
scene.cycles.samples = 10
scene.cycles.sampling_pattern = 'TABULATED_SOBOL'
scene.cycles.light_sampling_threshold = 0.0
scene.cycles.use_adaptive_sampling = False
scene.cycles.use_light_tree = False
scene.cycles.blur_glossy = 0.0
scene.cycles.pixel_filter_type = 'GAUSSIAN'
scene.cycles.sample_clamp_indirect = 0.0
scene.view_settings.view_transform = 'Standard'
bpy.context.view_layer.update()
